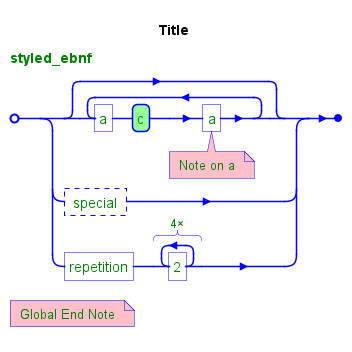

The diagram above was rendered by PlantUML. Its source (embedded in the PNG):
@startebnf
<style>
element {
  ebnf {
    LineColor blue
    Fontcolor green
    Backgroundcolor palegreen
    note {
      Backgroundcolor pink
    }
  }
}
</style>
title Title
styled_ebnf = {"a", c , "a" (* Note on a *)}
| ? special ?
| "repetition", 4 * '2';
(* Global End Note *)
@endebnf